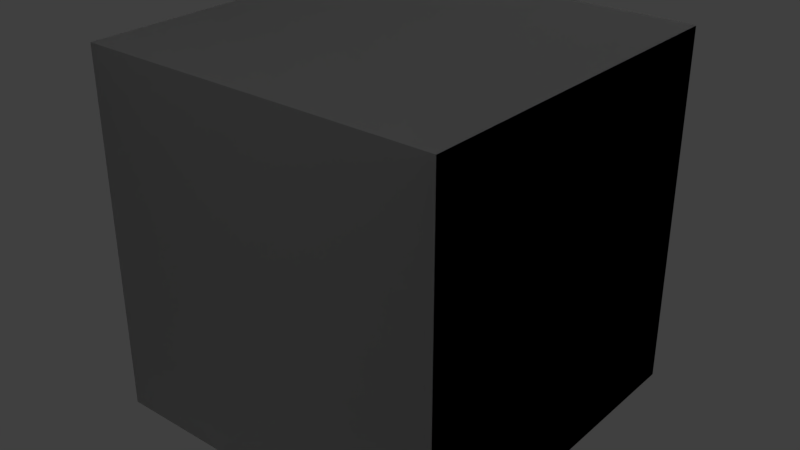 # Source: Medium_Cube_Cardlife.blend  (saved by Blender 2.79.0; exported with 4.5.12 LTS)
import bpy
from mathutils import Matrix  # noqa: F401  (used for matrix-valued properties, if any)

bpy.ops.wm.read_factory_settings(use_empty=True)
scene = bpy.context.scene
scene.name = 'Scene'

# ---- collections
col_collection_1 = bpy.data.collections.new('Collection 1'); scene.collection.children.link(col_collection_1)

# ---- materials (node trees are filled in below, after node groups)
mat_rc_cube_001 = bpy.data.materials.new('RC_Cube.001')
mat_rc_cube_001.alpha_threshold = 0.0
mat_rc_cube_001.use_transparent_shadow = False
mat_rc_cube_001.roughness = 0.5
mat_rc_cube = bpy.data.materials.new('RC_Cube')
mat_rc_cube.alpha_threshold = 0.0
mat_rc_cube.use_transparent_shadow = False
mat_rc_cube.roughness = 0.5

# ---- material node trees

# ---- world
world_world = bpy.data.worlds.new('World'); scene.world = world_world
world_world.color = (0.05088, 0.05088, 0.05088)
world_world.use_sun_shadow = False
world_world.sun_shadow_jitter_overblur = 0.0
world_world.cycles.sampling_method = 'MANUAL'

# ---- lights
light_lamp = bpy.data.lights.new('Lamp', 'POINT')
light_lamp.transmission_factor = 0.0
light_lamp.cutoff_distance = 30.0
light_lamp.energy = 100.0
light_lamp.shadow_buffer_clip_start = 1.001
light_lamp.shadow_soft_size = 0.1
light_lamp.shadow_maximum_resolution = 0.006
light_lamp.use_absolute_resolution = True

# ---- meshes
me_rc_cube_001 = bpy.data.meshes.new('RC_Cube.001')
me_rc_cube_001.from_pydata([(0.5, -0.5, 0.5), (0.5, -0.5, -0.5), (0.5, 0.5, 0.5), (0.5, 0.5, -0.5), (-0.5, -0.5, -0.5), (-0.5, -0.5, 0.5), (-0.5, 0.5, -0.5), (-0.5, 0.5, 0.5), (-0.1665, -0.5, 0.5), (-0.1665, -0.5, -0.5), (0.1665, -0.5, 0.5), (0.1665, -0.5, -0.5), (0.1665, -0.5, 0.5), (0.1665, 0.5, 0.5), (-0.1665, -0.5, 0.5), (-0.1665, 0.5, 0.5), (0.1665, 0.5, 0.5), (0.1665, 0.5, -0.5), (-0.1665, 0.5, 0.5), (-0.1665, 0.5, -0.5), (0.1665, 0.5, -0.5), (0.1665, -0.5, -0.5), (-0.1665, 0.5, -0.5), (-0.1665, -0.5, -0.5), (0.1665, -0.5, 0.5), (0.5, -0.5, 0.5), (0.1665, 0.5, 0.5), (0.5, 0.5, 0.5), (0.5, -0.5, -0.5), (0.1665, -0.5, -0.5), (0.5, 0.5, -0.5), (0.1665, 0.5, -0.5), (0.1665, 0.5, 0.5), (0.5, 0.5, 0.5), (0.1665, 0.5, -0.5), (0.5, 0.5, -0.5), (0.1665, -0.5, -0.5), (0.5, -0.5, -0.5), (0.1665, -0.5, 0.5), (0.5, -0.5, 0.5), (-0.5, -0.5, 0.5), (-0.1665, -0.5, 0.5), (-0.5, 0.5, 0.5), (-0.1665, 0.5, 0.5), (-0.5, 0.5, 0.5), (-0.1665, 0.5, 0.5), (-0.5, 0.5, -0.5), (-0.1665, 0.5, -0.5), (-0.1665, -0.5, -0.5), (-0.5, -0.5, -0.5), (-0.1665, 0.5, -0.5), (-0.5, 0.5, -0.5), (-0.5, -0.5, -0.5), (-0.1665, -0.5, -0.5), (-0.5, -0.5, 0.5), (-0.1665, -0.5, 0.5)], [], [(0, 1, 2), (1, 3, 2), (4, 5, 6), (5, 7, 6), (8, 9, 10), (9, 11, 10), (12, 13, 14), (13, 15, 14), (16, 17, 18), (17, 19, 18), (20, 21, 22), (21, 23, 22), (24, 25, 26), (25, 27, 26), (28, 29, 30), (29, 31, 30), (32, 33, 34), (33, 35, 34), (36, 37, 38), (37, 39, 38), (40, 41, 42), (41, 43, 42), (44, 45, 46), (45, 47, 46), (48, 49, 50), (49, 51, 50), (52, 53, 54), (53, 55, 54)])
me_rc_cube_001.polygons.foreach_set('use_smooth', [True] * 28)
_k = set([(0, 1), (0, 2), (1, 3), (2, 3), (4, 5), (4, 6), (5, 7), (6, 7), (8, 9), (8, 10), (9, 11), (10, 11), (12, 13), (12, 14), (13, 15), (14, 15), (16, 17), (16, 18), (17, 19), (18, 19), (20, 21), (20, 22), (21, 23), (22, 23), (24, 25), (24, 26), (25, 27), (26, 27), (28, 29), (28, 30), (29, 31), (30, 31), (32, 33), (32, 34), (33, 35), (34, 35), (36, 37), (36, 38), (37, 39), (38, 39), (40, 41), (40, 42), (41, 43), (42, 43), (44, 45), (44, 46), (45, 47), (46, 47), (48, 49), (48, 50), (49, 51), (50, 51), (52, 53), (52, 54), (53, 55), (54, 55)])
me_rc_cube_001.attributes.new('sharp_edge', 'BOOLEAN', 'EDGE').data.foreach_set('value', [ (min(e.vertices), max(e.vertices)) in _k for e in me_rc_cube_001.edges])
_uv = me_rc_cube_001.uv_layers.new(name='UVMap')
_uv.uv.foreach_set('vector', [0.3245, 0.3517, 0.6004, 0.3517, 0.3245, 0.6276, 0.6004, 0.3517, 0.6004, 0.6276, 0.3245, 0.6276, 0.3245, 0.3517, 0.6004, 0.3517, 0.3245, 0.6276, 0.6004, 0.3517, 0.6004, 0.6276, 0.3245, 0.6276, 0.4863, 0.8803, 0.9006, 0.8803, 0.4863, 0.9959, 0.9006, 0.8803, 0.9006, 0.9959, 0.4863, 0.9959, 0.4863, 0.9959, 0.07197, 0.996, 0.4863, 0.8803, 0.07197, 0.996, 0.07197, 0.8804, 0.4863, 0.8803, 0.07197, 0.996, -0.3423, 0.9959, 0.07197, 0.8804, -0.3423, 0.9959, -0.3423, 0.8803, 0.07197, 0.8804, 1.315, 0.9959, 0.9006, 0.9959, 1.315, 0.8803, 0.9006, 0.9959, 0.9006, 0.8803, 1.315, 0.8803, 0.4863, 0.88, 0.4864, 0.9962, 0.07198, 0.8801, 0.4864, 0.9962, 0.072, 0.9962, 0.07198, 0.8801, 0.9006, 0.9962, 0.9007, 0.8801, 1.315, 0.9962, 0.9007, 0.8801, 1.315, 0.8801, 1.315, 0.9962, 0.07198, 0.8801, 0.072, 0.9962, -0.3423, 0.88, 0.072, 0.9962, -0.3423, 0.9962, -0.3423, 0.88, 0.9007, 0.8801, 0.9006, 0.9962, 0.4863, 0.88, 0.9006, 0.9962, 0.4864, 0.9962, 0.4863, 0.88, 0.4863, 0.88, 0.4863, 0.9962, 0.07195, 0.8801, 0.4863, 0.9962, 0.07197, 0.9963, 0.07195, 0.8801, 0.07195, 0.8801, 0.07197, 0.9963, -0.3423, 0.88, 0.07197, 0.9963, -0.3423, 0.9962, -0.3423, 0.88, 0.9006, 0.9962, 0.9006, 0.88, 1.315, 0.9962, 0.9006, 0.88, 1.315, 0.8801, 1.315, 0.9962, 0.9006, 0.88, 0.9006, 0.9962, 0.4863, 0.88, 0.9006, 0.9962, 0.4863, 0.9962, 0.4863, 0.88])
me_rc_cube_001.materials.append(mat_rc_cube_001)
me_rc_cube_001.use_remesh_preserve_volume = False
me_rc_cube_001.use_remesh_preserve_attributes = False
me_rc_cube_001.use_mirror_vertex_groups = False
me_rc_cube_001.update()
me_rc_cube_001.normals_split_custom_set([tuple(v) for v in zip(*[iter([1.0, 0.0, 0.0, 1.0, 0.0, 0.0, 1.0, 0.0, 0.0, 1.0, 0.0, 0.0, 1.0, 0.0, 0.0, 1.0, 0.0, 0.0, -1.0, 0.0, 0.0, -1.0, 0.0, 0.0, -1.0, 0.0, 0.0, -1.0, 0.0, 0.0, -1.0, 0.0, 0.0, -1.0, 0.0, 0.0, 0.0, -1.0, 0.0, 0.0, -1.0, 0.0, 0.0, -1.0, 0.0, 0.0, -1.0, 0.0, 0.0, -1.0, 0.0, 0.0, -1.0, 0.0, 0.0, 0.0, 1.0, 0.0, 0.0, 1.0, 0.0, 0.0, 1.0, 0.0, 0.0, 1.0, 0.0, 0.0, 1.0, 0.0, 0.0, 1.0, 0.0, 1.0, 0.0, 0.0, 1.0, 0.0, 0.0, 1.0, 0.0, 0.0, 1.0, 0.0, 0.0, 1.0, 0.0, 0.0, 1.0, 0.0, 0.0, 0.0, -1.0, 0.0, 0.0, -1.0, 0.0, 0.0, -1.0, 0.0, 0.0, -1.0, 0.0, 0.0, -1.0, 0.0, 0.0, -1.0, 0.0, 0.0, 1.0, -1.831e-08, 0.0, 1.0, -7.105e-08, 0.0, 1.0, -1.831e-08, 0.0, 1.0, -8.936e-08, 0.0, 1.0, -7.105e-08, 0.0, 1.0, 0.0, 0.0, -1.0, -1.831e-08, 0.0, -1.0, -7.105e-08, 0.0, -1.0, -1.831e-08, 0.0, -1.0, -8.936e-08, 0.0, -1.0, -7.105e-08, 0.0, -1.0, -2.681e-07, 1.0, 0.0, -2.681e-07, 1.0, 0.0, -2.681e-07, 1.0, 0.0, -2.681e-07, 1.0, 0.0, -2.681e-07, 1.0, 0.0, -2.681e-07, 1.0, 0.0, 0.0, -1.0, 0.0, 0.0, -1.0, 0.0, 0.0, -1.0, 0.0, 0.0, -1.0, 0.0, 0.0, -1.0, 0.0, 0.0, -1.0, 0.0, 0.0, 0.0, 1.0, 0.0, 0.0, 1.0, 0.0, 0.0, 1.0, 0.0, 0.0, 1.0, 0.0, 0.0, 1.0, 0.0, 0.0, 1.0, 0.0, 1.0, 0.0, 0.0, 1.0, 0.0, 0.0, 1.0, 0.0, 0.0, 1.0, 0.0, 0.0, 1.0, 0.0, 0.0, 1.0, 0.0, 0.0, 0.0, -1.0, 0.0, 0.0, -1.0, 0.0, 0.0, -1.0, 0.0, 0.0, -1.0, 0.0, 0.0, -1.0, 0.0, 0.0, -1.0, 0.0, -1.0, 0.0, 0.0, -1.0, 0.0, 0.0, -1.0, 0.0, 0.0, -1.0, 0.0, 0.0, -1.0, 0.0, 0.0, -1.0, 0.0])] * 3)])
me_rc_cube = bpy.data.meshes.new('RC_Cube')
me_rc_cube.from_pydata([(0.5, -0.5, 0.5), (0.5, -0.5, -0.5), (0.5, 0.5, 0.5), (0.5, 0.5, -0.5), (-0.5, -0.5, -0.5), (-0.5, -0.5, 0.5), (-0.5, 0.5, -0.5), (-0.5, 0.5, 0.5), (-0.1665, -0.5, 0.5), (-0.1665, -0.5, -0.5), (0.1665, -0.5, 0.5), (0.1665, -0.5, -0.5), (0.1665, -0.5, 0.5), (0.1665, 0.5, 0.5), (-0.1665, -0.5, 0.5), (-0.1665, 0.5, 0.5), (0.1665, 0.5, 0.5), (0.1665, 0.5, -0.5), (-0.1665, 0.5, 0.5), (-0.1665, 0.5, -0.5), (0.1665, 0.5, -0.5), (0.1665, -0.5, -0.5), (-0.1665, 0.5, -0.5), (-0.1665, -0.5, -0.5), (0.1665, -0.5, 0.5), (0.5, -0.5, 0.5), (0.1665, 0.5, 0.5), (0.5, 0.5, 0.5), (0.5, -0.5, -0.5), (0.1665, -0.5, -0.5), (0.5, 0.5, -0.5), (0.1665, 0.5, -0.5), (0.1665, 0.5, 0.5), (0.5, 0.5, 0.5), (0.1665, 0.5, -0.5), (0.5, 0.5, -0.5), (0.1665, -0.5, -0.5), (0.5, -0.5, -0.5), (0.1665, -0.5, 0.5), (0.5, -0.5, 0.5), (-0.5, -0.5, 0.5), (-0.1665, -0.5, 0.5), (-0.5, 0.5, 0.5), (-0.1665, 0.5, 0.5), (-0.5, 0.5, 0.5), (-0.1665, 0.5, 0.5), (-0.5, 0.5, -0.5), (-0.1665, 0.5, -0.5), (-0.1665, -0.5, -0.5), (-0.5, -0.5, -0.5), (-0.1665, 0.5, -0.5), (-0.5, 0.5, -0.5), (-0.5, -0.5, -0.5), (-0.1665, -0.5, -0.5), (-0.5, -0.5, 0.5), (-0.1665, -0.5, 0.5)], [], [(0, 1, 2), (1, 3, 2), (4, 5, 6), (5, 7, 6), (8, 9, 10), (9, 11, 10), (12, 13, 14), (13, 15, 14), (16, 17, 18), (17, 19, 18), (20, 21, 22), (21, 23, 22), (24, 25, 26), (25, 27, 26), (28, 29, 30), (29, 31, 30), (32, 33, 34), (33, 35, 34), (36, 37, 38), (37, 39, 38), (40, 41, 42), (41, 43, 42), (44, 45, 46), (45, 47, 46), (48, 49, 50), (49, 51, 50), (52, 53, 54), (53, 55, 54)])
me_rc_cube.polygons.foreach_set('use_smooth', [True] * 28)
_k = set([(0, 1), (0, 2), (1, 3), (2, 3), (4, 5), (4, 6), (5, 7), (6, 7), (8, 9), (8, 10), (9, 11), (10, 11), (12, 13), (12, 14), (13, 15), (14, 15), (16, 17), (16, 18), (17, 19), (18, 19), (20, 21), (20, 22), (21, 23), (22, 23), (24, 25), (24, 26), (25, 27), (26, 27), (28, 29), (28, 30), (29, 31), (30, 31), (32, 33), (32, 34), (33, 35), (34, 35), (36, 37), (36, 38), (37, 39), (38, 39), (40, 41), (40, 42), (41, 43), (42, 43), (44, 45), (44, 46), (45, 47), (46, 47), (48, 49), (48, 50), (49, 51), (50, 51), (52, 53), (52, 54), (53, 55), (54, 55)])
me_rc_cube.attributes.new('sharp_edge', 'BOOLEAN', 'EDGE').data.foreach_set('value', [ (min(e.vertices), max(e.vertices)) in _k for e in me_rc_cube.edges])
_uv = me_rc_cube.uv_layers.new(name='UVMap')
_uv.uv.foreach_set('vector', [0.3245, 0.3517, 0.6004, 0.3517, 0.3245, 0.6276, 0.6004, 0.3517, 0.6004, 0.6276, 0.3245, 0.6276, 0.3245, 0.3517, 0.6004, 0.3517, 0.3245, 0.6276, 0.6004, 0.3517, 0.6004, 0.6276, 0.3245, 0.6276, 0.4863, 0.8803, 0.9006, 0.8803, 0.4863, 0.9959, 0.9006, 0.8803, 0.9006, 0.9959, 0.4863, 0.9959, 0.4863, 0.9959, 0.07197, 0.996, 0.4863, 0.8803, 0.07197, 0.996, 0.07197, 0.8804, 0.4863, 0.8803, 0.07197, 0.996, -0.3423, 0.9959, 0.07197, 0.8804, -0.3423, 0.9959, -0.3423, 0.8803, 0.07197, 0.8804, 1.315, 0.9959, 0.9006, 0.9959, 1.315, 0.8803, 0.9006, 0.9959, 0.9006, 0.8803, 1.315, 0.8803, 0.4863, 0.88, 0.4864, 0.9962, 0.07198, 0.8801, 0.4864, 0.9962, 0.072, 0.9962, 0.07198, 0.8801, 0.9006, 0.9962, 0.9007, 0.8801, 1.315, 0.9962, 0.9007, 0.8801, 1.315, 0.8801, 1.315, 0.9962, 0.07198, 0.8801, 0.072, 0.9962, -0.3423, 0.88, 0.072, 0.9962, -0.3423, 0.9962, -0.3423, 0.88, 0.9007, 0.8801, 0.9006, 0.9962, 0.4863, 0.88, 0.9006, 0.9962, 0.4864, 0.9962, 0.4863, 0.88, 0.4863, 0.88, 0.4863, 0.9962, 0.07195, 0.8801, 0.4863, 0.9962, 0.07197, 0.9963, 0.07195, 0.8801, 0.07195, 0.8801, 0.07197, 0.9963, -0.3423, 0.88, 0.07197, 0.9963, -0.3423, 0.9962, -0.3423, 0.88, 0.9006, 0.9962, 0.9006, 0.88, 1.315, 0.9962, 0.9006, 0.88, 1.315, 0.8801, 1.315, 0.9962, 0.9006, 0.88, 0.9006, 0.9962, 0.4863, 0.88, 0.9006, 0.9962, 0.4863, 0.9962, 0.4863, 0.88])
me_rc_cube.materials.append(mat_rc_cube)
me_rc_cube.use_remesh_preserve_volume = False
me_rc_cube.use_remesh_preserve_attributes = False
me_rc_cube.use_mirror_vertex_groups = False
me_rc_cube.update()
me_rc_cube.normals_split_custom_set([tuple(v) for v in zip(*[iter([1.0, 0.0, 0.0, 1.0, 0.0, 0.0, 1.0, 0.0, 0.0, 1.0, 0.0, 0.0, 1.0, 0.0, 0.0, 1.0, 0.0, 0.0, -1.0, 0.0, 0.0, -1.0, 0.0, 0.0, -1.0, 0.0, 0.0, -1.0, 0.0, 0.0, -1.0, 0.0, 0.0, -1.0, 0.0, 0.0, 0.0, -1.0, 0.0, 0.0, -1.0, 0.0, 0.0, -1.0, 0.0, 0.0, -1.0, 0.0, 0.0, -1.0, 0.0, 0.0, -1.0, 0.0, 0.0, 0.0, 1.0, 0.0, 0.0, 1.0, 0.0, 0.0, 1.0, 0.0, 0.0, 1.0, 0.0, 0.0, 1.0, 0.0, 0.0, 1.0, 0.0, 1.0, 0.0, 0.0, 1.0, 0.0, 0.0, 1.0, 0.0, 0.0, 1.0, 0.0, 0.0, 1.0, 0.0, 0.0, 1.0, 0.0, 0.0, 0.0, -1.0, 0.0, 0.0, -1.0, 0.0, 0.0, -1.0, 0.0, 0.0, -1.0, 0.0, 0.0, -1.0, 0.0, 0.0, -1.0, 0.0, 0.0, 1.0, -1.831e-08, 0.0, 1.0, -7.105e-08, 0.0, 1.0, -1.831e-08, 0.0, 1.0, -8.936e-08, 0.0, 1.0, -7.105e-08, 0.0, 1.0, 0.0, 0.0, -1.0, -1.831e-08, 0.0, -1.0, -7.105e-08, 0.0, -1.0, -1.831e-08, 0.0, -1.0, -8.936e-08, 0.0, -1.0, -7.105e-08, 0.0, -1.0, -2.681e-07, 1.0, 0.0, -2.681e-07, 1.0, 0.0, -2.681e-07, 1.0, 0.0, -2.681e-07, 1.0, 0.0, -2.681e-07, 1.0, 0.0, -2.681e-07, 1.0, 0.0, 0.0, -1.0, 0.0, 0.0, -1.0, 0.0, 0.0, -1.0, 0.0, 0.0, -1.0, 0.0, 0.0, -1.0, 0.0, 0.0, -1.0, 0.0, 0.0, 0.0, 1.0, 0.0, 0.0, 1.0, 0.0, 0.0, 1.0, 0.0, 0.0, 1.0, 0.0, 0.0, 1.0, 0.0, 0.0, 1.0, 0.0, 1.0, 0.0, 0.0, 1.0, 0.0, 0.0, 1.0, 0.0, 0.0, 1.0, 0.0, 0.0, 1.0, 0.0, 0.0, 1.0, 0.0, 0.0, 0.0, -1.0, 0.0, 0.0, -1.0, 0.0, 0.0, -1.0, 0.0, 0.0, -1.0, 0.0, 0.0, -1.0, 0.0, 0.0, -1.0, 0.0, -1.0, 0.0, 0.0, -1.0, 0.0, 0.0, -1.0, 0.0, 0.0, -1.0, 0.0, 0.0, -1.0, 0.0, 0.0, -1.0, 0.0])] * 3)])

# ---- objects
ob_rc_cube_001 = bpy.data.objects.new('RC_Cube.001', me_rc_cube_001)
ob_rc_cube = bpy.data.objects.new('RC_Cube', me_rc_cube)
ob_lamp = bpy.data.objects.new('Lamp', light_lamp)

# ---- transforms, parenting, visibility, modifiers, constraints
ob_rc_cube_001.location = (0.0, 0.0, 0.0)
ob_rc_cube_001.rotation_euler = (1.571, -0.0, 0.0)
ob_rc_cube_001.lineart.crease_threshold = 0.0
ob_rc_cube.location = (0.0, 0.0, 0.0)
ob_rc_cube.rotation_euler = (1.571, -0.0, 0.0)
ob_rc_cube.lineart.crease_threshold = 0.0
ob_lamp.location = (4.076, 1.005, 5.904)
ob_lamp.rotation_euler = (0.6503, 0.05522, 1.866)
ob_lamp.lock_rotations_4d = False
ob_lamp.empty_display_type = 'ARROWS'
ob_lamp.color = (0.0, 0.0, 0.0, 0.0)
ob_lamp.lineart.crease_threshold = 0.0

# ---- collection membership
col_collection_1.objects.link(ob_rc_cube_001)
col_collection_1.objects.link(ob_rc_cube)
col_collection_1.objects.link(ob_lamp)

# ---- scene / render settings (as saved in the file)
scene.frame_start = 1; scene.frame_end = 250; scene.frame_set(1)
scene.render.engine = 'BLENDER_EEVEE_NEXT'
scene.render.resolution_percentage = 50
scene.render.dither_intensity = 0.0
scene.cycles.use_denoising = False
scene.cycles.samples = 128
scene.cycles.sampling_pattern = 'TABULATED_SOBOL'
scene.cycles.use_adaptive_sampling = False
scene.cycles.use_light_tree = False
scene.cycles.blur_glossy = 0.0
scene.cycles.sample_clamp_indirect = 0.0
scene.view_settings.view_transform = 'Standard'
bpy.context.view_layer.update()

# ---- added for rendering (the .blend has no active camera): camera
cam_auto = bpy.data.cameras.new('AutoCamera')
cam_auto.lens = 50.0
cam_auto.sensor_width = 36.0
cam_auto.clip_end = 1000.0
ob_auto_camera = bpy.data.objects.new('AutoCamera', cam_auto)
scene.collection.objects.link(ob_auto_camera)
ob_auto_camera.location = (1.60254, -1.92304, 1.28203)
ob_auto_camera.rotation_euler = (1.09748, -7.21219e-08, 0.694738)
scene.camera = ob_auto_camera
bpy.context.view_layer.update()
